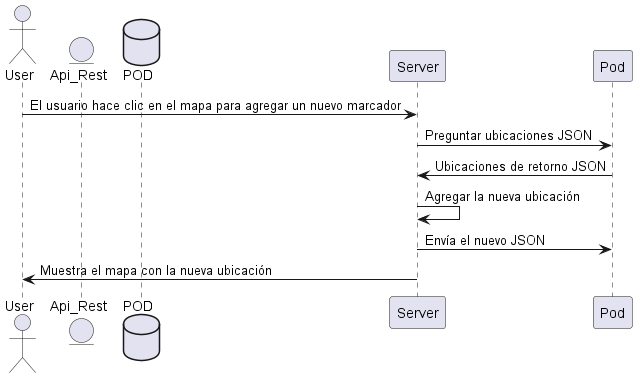

The diagram above was rendered by PlantUML. Its source (embedded in the PNG):
@startuml
actor User
entity Api_Rest
database POD

User-> Server: El usuario hace clic en el mapa para agregar un nuevo marcador
Server ->Pod: Preguntar ubicaciones JSON
Pod-> Server: Ubicaciones de retorno JSON
Server -> Server: Agregar la nueva ubicación
Server ->Pod: Envía el nuevo JSON
Server ->User: Muestra el mapa con la nueva ubicación
@enduml